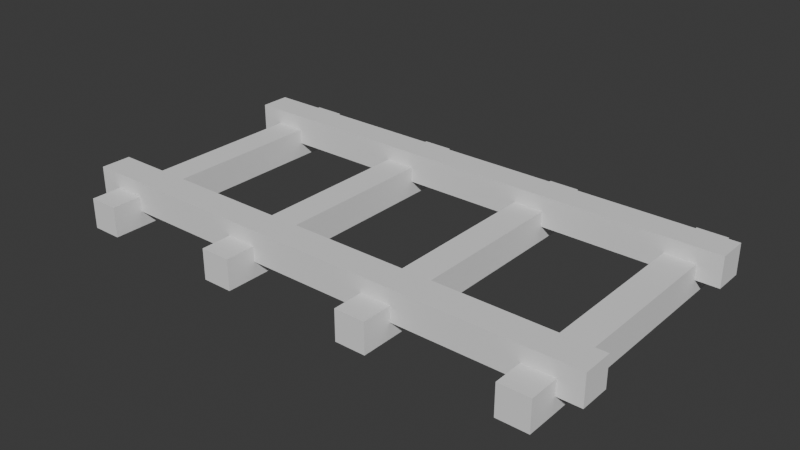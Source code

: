# Source: RailTile.blend  (saved by Blender 4.0.36; exported with 4.5.12 LTS)
import bpy
from mathutils import Matrix  # noqa: F401  (used for matrix-valued properties, if any)

bpy.ops.wm.read_factory_settings(use_empty=True)
scene = bpy.context.scene
scene.name = 'Scene'

# ---- collections
col_collection = bpy.data.collections.new('Collection'); scene.collection.children.link(col_collection)

# ---- world
world_world = bpy.data.worlds.new('World'); scene.world = world_world
world_world.use_nodes = True; world_world.node_tree.nodes.clear()
_N = world_world.node_tree.nodes; _L = world_world.node_tree.links
n0 = _N.new('ShaderNodeOutputWorld'); n0.name = 'World Output'; n0.location = (300, 300)
n1 = _N.new('ShaderNodeBackground'); n1.name = 'Background'; n1.location = (10, 300)
n1.inputs[0].default_value = (0.05088, 0.05088, 0.05088, 1.0)
_L.new(n1.outputs[0], n0.inputs[0])
n0.is_active_output = True
world_world.color = (0.05088, 0.05088, 0.05088)
world_world.use_sun_shadow = False
world_world.sun_shadow_jitter_overblur = 0.0

# ---- meshes
me_cube_001 = bpy.data.meshes.new('Cube.001')
me_cube_001.from_pydata([(-1.0, -1.0, -1.0), (-1.0, -1.0, 1.0), (-1.0, 1.0, -1.0), (-1.0, 1.0, 1.0), (1.0, -1.0, -1.0), (1.0, -1.0, 1.0), (1.0, 1.0, -1.0), (1.0, 1.0, 1.0)], [], [(0, 1, 3, 2), (2, 3, 7, 6), (6, 7, 5, 4), (4, 5, 1, 0), (2, 6, 4, 0), (7, 3, 1, 5)])
_uv = me_cube_001.uv_layers.new(name='UVMap')
_uv.uv.foreach_set('vector', [0.375, 0.0, 0.625, 0.0, 0.625, 0.25, 0.375, 0.25, 0.375, 0.25, 0.625, 0.25, 0.625, 0.5, 0.375, 0.5, 0.375, 0.5, 0.625, 0.5, 0.625, 0.75, 0.375, 0.75, 0.375, 0.75, 0.625, 0.75, 0.625, 1.0, 0.375, 1.0, 0.125, 0.5, 0.375, 0.5, 0.375, 0.75, 0.125, 0.75, 0.625, 0.5, 0.875, 0.5, 0.875, 0.75, 0.625, 0.75])
me_cube_001.update()
me_cube_002 = bpy.data.meshes.new('Cube.002')
me_cube_002.from_pydata([(-1.0, -1.0, -1.0), (-1.0, -1.0, 1.0), (-1.0, 1.0, -1.0), (-1.0, 1.0, 1.0), (1.0, -1.0, -1.0), (1.0, -1.0, 1.0), (1.0, 1.0, -1.0), (1.0, 1.0, 1.0)], [], [(0, 1, 3, 2), (2, 3, 7, 6), (6, 7, 5, 4), (4, 5, 1, 0), (2, 6, 4, 0), (7, 3, 1, 5)])
_uv = me_cube_002.uv_layers.new(name='UVMap')
_uv.uv.foreach_set('vector', [0.375, 0.0, 0.625, 0.0, 0.625, 0.25, 0.375, 0.25, 0.375, 0.25, 0.625, 0.25, 0.625, 0.5, 0.375, 0.5, 0.375, 0.5, 0.625, 0.5, 0.625, 0.75, 0.375, 0.75, 0.375, 0.75, 0.625, 0.75, 0.625, 1.0, 0.375, 1.0, 0.125, 0.5, 0.375, 0.5, 0.375, 0.75, 0.125, 0.75, 0.625, 0.5, 0.875, 0.5, 0.875, 0.75, 0.625, 0.75])
me_cube_002.update()
me_cube_003 = bpy.data.meshes.new('Cube.003')
me_cube_003.from_pydata([(-1.0, -1.0, -1.0), (-1.0, -1.0, 1.0), (-1.0, 1.0, -1.0), (-1.0, 1.0, 1.0), (1.0, -1.0, -1.0), (1.0, -1.0, 1.0), (1.0, 1.0, -1.0), (1.0, 1.0, 1.0)], [], [(0, 1, 3, 2), (2, 3, 7, 6), (6, 7, 5, 4), (4, 5, 1, 0), (2, 6, 4, 0), (7, 3, 1, 5)])
_uv = me_cube_003.uv_layers.new(name='UVMap')
_uv.uv.foreach_set('vector', [0.375, 0.0, 0.625, 0.0, 0.625, 0.25, 0.375, 0.25, 0.375, 0.25, 0.625, 0.25, 0.625, 0.5, 0.375, 0.5, 0.375, 0.5, 0.625, 0.5, 0.625, 0.75, 0.375, 0.75, 0.375, 0.75, 0.625, 0.75, 0.625, 1.0, 0.375, 1.0, 0.125, 0.5, 0.375, 0.5, 0.375, 0.75, 0.125, 0.75, 0.625, 0.5, 0.875, 0.5, 0.875, 0.75, 0.625, 0.75])
me_cube_003.update()
me_cube_004 = bpy.data.meshes.new('Cube.004')
me_cube_004.from_pydata([(-1.0, -1.0, -1.0), (-1.0, -1.0, 1.0), (-1.0, 1.0, -1.0), (-1.0, 1.0, 1.0), (1.0, -1.0, -1.0), (1.0, -1.0, 1.0), (1.0, 1.0, -1.0), (1.0, 1.0, 1.0)], [], [(0, 1, 3, 2), (2, 3, 7, 6), (6, 7, 5, 4), (4, 5, 1, 0), (2, 6, 4, 0), (7, 3, 1, 5)])
_uv = me_cube_004.uv_layers.new(name='UVMap')
_uv.uv.foreach_set('vector', [0.375, 0.0, 0.625, 0.0, 0.625, 0.25, 0.375, 0.25, 0.375, 0.25, 0.625, 0.25, 0.625, 0.5, 0.375, 0.5, 0.375, 0.5, 0.625, 0.5, 0.625, 0.75, 0.375, 0.75, 0.375, 0.75, 0.625, 0.75, 0.625, 1.0, 0.375, 1.0, 0.125, 0.5, 0.375, 0.5, 0.375, 0.75, 0.125, 0.75, 0.625, 0.5, 0.875, 0.5, 0.875, 0.75, 0.625, 0.75])
me_cube_004.update()
me_cube_005 = bpy.data.meshes.new('Cube.005')
me_cube_005.from_pydata([(-1.0, -1.0, -1.0), (-1.0, -1.0, 1.0), (-1.0, 1.0, -1.0), (-1.0, 1.0, 1.0), (1.0, -1.0, -1.0), (1.0, -1.0, 1.0), (1.0, 1.0, -1.0), (1.0, 1.0, 1.0)], [], [(0, 1, 3, 2), (2, 3, 7, 6), (6, 7, 5, 4), (4, 5, 1, 0), (2, 6, 4, 0), (7, 3, 1, 5)])
_uv = me_cube_005.uv_layers.new(name='UVMap')
_uv.uv.foreach_set('vector', [0.375, 0.0, 0.625, 0.0, 0.625, 0.25, 0.375, 0.25, 0.375, 0.25, 0.625, 0.25, 0.625, 0.5, 0.375, 0.5, 0.375, 0.5, 0.625, 0.5, 0.625, 0.75, 0.375, 0.75, 0.375, 0.75, 0.625, 0.75, 0.625, 1.0, 0.375, 1.0, 0.125, 0.5, 0.375, 0.5, 0.375, 0.75, 0.125, 0.75, 0.625, 0.5, 0.875, 0.5, 0.875, 0.75, 0.625, 0.75])
me_cube_005.update()
me_cube_006 = bpy.data.meshes.new('Cube.006')
me_cube_006.from_pydata([(-1.0, -1.0, -1.0), (-1.0, -1.0, 1.0), (-1.0, 1.0, -1.0), (-1.0, 1.0, 1.0), (1.0, -1.0, -1.0), (1.0, -1.0, 1.0), (1.0, 1.0, -1.0), (1.0, 1.0, 1.0)], [], [(0, 1, 3, 2), (2, 3, 7, 6), (6, 7, 5, 4), (4, 5, 1, 0), (2, 6, 4, 0), (7, 3, 1, 5)])
_uv = me_cube_006.uv_layers.new(name='UVMap')
_uv.uv.foreach_set('vector', [0.375, 0.0, 0.625, 0.0, 0.625, 0.25, 0.375, 0.25, 0.375, 0.25, 0.625, 0.25, 0.625, 0.5, 0.375, 0.5, 0.375, 0.5, 0.625, 0.5, 0.625, 0.75, 0.375, 0.75, 0.375, 0.75, 0.625, 0.75, 0.625, 1.0, 0.375, 1.0, 0.125, 0.5, 0.375, 0.5, 0.375, 0.75, 0.125, 0.75, 0.625, 0.5, 0.875, 0.5, 0.875, 0.75, 0.625, 0.75])
me_cube_006.update()

# ---- objects
ob_railtie = bpy.data.objects.new('RailTie', me_cube_001)
ob_railtie_001 = bpy.data.objects.new('RailTie.001', me_cube_002)
ob_railtie_002 = bpy.data.objects.new('RailTie.002', me_cube_003)
ob_railtie_003 = bpy.data.objects.new('RailTie.003', me_cube_004)
ob_rail = bpy.data.objects.new('Rail', me_cube_005)
ob_rail_001 = bpy.data.objects.new('Rail.001', me_cube_006)

# ---- transforms, parenting, visibility, modifiers, constraints
ob_railtie.location = (0.0, 0.0, 0.0)
ob_railtie.scale = (0.1, 1.0, 0.1)
ob_railtie_001.location = (-1.0, 0.0, 0.0)
ob_railtie_001.scale = (0.1, 1.0, 0.1)
ob_railtie_002.location = (2.0, 0.0, 0.0)
ob_railtie_002.scale = (0.1, 1.0, 0.1)
ob_railtie_003.location = (1.0, 0.0, 0.0)
ob_railtie_003.scale = (0.1, 1.0, 0.1)
ob_rail.location = (0.5, 0.7, 0.1)
ob_rail.scale = (1.75, 0.1, 0.1)
ob_rail_001.location = (0.5, -0.7, 0.1)
ob_rail_001.scale = (1.75, 0.1, 0.1)

# ---- collection membership
col_collection.objects.link(ob_railtie)
col_collection.objects.link(ob_railtie_001)
col_collection.objects.link(ob_railtie_002)
col_collection.objects.link(ob_railtie_003)
col_collection.objects.link(ob_rail)
col_collection.objects.link(ob_rail_001)

# ---- scene / render settings (as saved in the file)
scene.frame_start = 1; scene.frame_end = 250; scene.frame_set(1)
scene.render.engine = 'BLENDER_EEVEE_NEXT'
scene.cycles.sampling_pattern = 'TABULATED_SOBOL'
bpy.context.view_layer.update()

# ---- added for rendering (the .blend has no active camera and no usable light): camera, sun
cam_auto = bpy.data.cameras.new('AutoCamera')
cam_auto.lens = 50.0
cam_auto.sensor_width = 36.0
cam_auto.clip_end = 1000.0
ob_auto_camera = bpy.data.objects.new('AutoCamera', cam_auto)
scene.collection.objects.link(ob_auto_camera)
ob_auto_camera.location = (4.24001, -4.48802, 3.04201)
ob_auto_camera.rotation_euler = (1.09748, -7.21219e-08, 0.694738)
scene.camera = ob_auto_camera
light_auto_sun = bpy.data.lights.new('AutoSun', 'SUN')
light_auto_sun.energy = 3.0
light_auto_sun.angle = 0.0523599
ob_auto_sun = bpy.data.objects.new('AutoSun', light_auto_sun)
scene.collection.objects.link(ob_auto_sun)
ob_auto_sun.rotation_euler = (0.872665, 0.174533, 0.523599)
bpy.context.view_layer.update()
